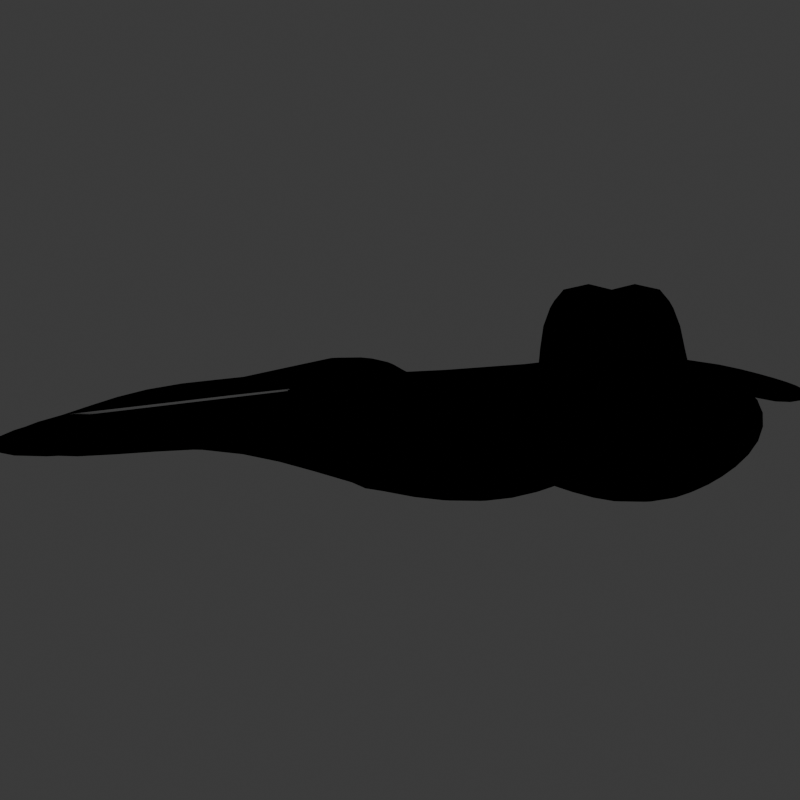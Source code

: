 # Source: BatV1.blend  (saved by Blender 3.5.10; exported with 4.5.12 LTS)
import bpy
from mathutils import Matrix  # noqa: F401  (used for matrix-valued properties, if any)

bpy.ops.wm.read_factory_settings(use_empty=True)
scene = bpy.context.scene
scene.name = 'Scene'

# ---- collections
col_collection = bpy.data.collections.new('Collection'); scene.collection.children.link(col_collection)

# ---- materials (node trees are filled in below, after node groups)
mat_material_002 = bpy.data.materials.new('Material.002')
mat_material_002.use_transparent_shadow = False
mat_material = bpy.data.materials.new('Material')
mat_material.use_backface_culling = True
mat_material.use_transparent_shadow = False

# ---- node groups
ng_auto_smooth = bpy.data.node_groups.new('Auto Smooth', 'GeometryNodeTree')
_s = ng_auto_smooth.interface.new_socket(name='Geometry', in_out='OUTPUT', socket_type='NodeSocketGeometry')
_s = ng_auto_smooth.interface.new_socket(name='Geometry', in_out='INPUT', socket_type='NodeSocketGeometry')
_s = ng_auto_smooth.interface.new_socket(name='Angle', in_out='INPUT', socket_type='NodeSocketFloat')
_s.subtype = 'ANGLE'
_s.min_value = 0.0
_s.max_value = 3.142
ng_auto_smooth.is_modifier = True
_N = ng_auto_smooth.nodes; _L = ng_auto_smooth.links
n0 = _N.new('NodeGroupOutput'); n0.name = 'Group Output'; n0.location = (480, -100)
n1 = _N.new('NodeGroupInput'); n1.name = 'Group Input'; n1.location = (-420, -300)
n2 = _N.new('NodeGroupInput'); n2.name = 'Group Input.001'; n2.location = (-60, -100)
n3 = _N.new('GeometryNodeSetShadeSmooth'); n3.name = 'Set Shade Smooth'; n3.location = (120, -100)
n3.domain = 'EDGE'
n4 = _N.new('GeometryNodeSetShadeSmooth'); n4.name = 'Set Shade Smooth.001'; n4.location = (300, -100)
n5 = _N.new('GeometryNodeInputMeshEdgeAngle'); n5.name = 'Edge Angle'; n5.location = (-420, -220)
n6 = _N.new('GeometryNodeInputEdgeSmooth'); n6.name = 'Is Edge Smooth'; n6.location = (-60, -160)
n7 = _N.new('GeometryNodeInputShadeSmooth'); n7.name = 'Is Face Smooth'; n7.location = (-240, -340)
n8 = _N.new('FunctionNodeBooleanMath'); n8.name = 'Boolean Math'; n8.location = (-60, -220)
n9 = _N.new('FunctionNodeCompare'); n9.name = 'Compare'; n9.location = (-240, -180)
n9.operation = 'LESS_EQUAL'
_L.new(n5.outputs[0], n9.inputs[0])
_L.new(n4.outputs[0], n0.inputs[0])
_L.new(n1.outputs[1], n9.inputs[1])
_L.new(n9.outputs[0], n8.inputs[0])
_L.new(n7.outputs[0], n8.inputs[1])
_L.new(n2.outputs[0], n3.inputs[0])
_L.new(n6.outputs[0], n3.inputs[1])
_L.new(n3.outputs[0], n4.inputs[0])
_L.new(n8.outputs[0], n3.inputs[2])
n0.is_active_output = True

# ---- material node trees
mat_material_002.use_nodes = True; mat_material_002.node_tree.nodes.clear()
_N = mat_material_002.node_tree.nodes; _L = mat_material_002.node_tree.links
n0 = _N.new('ShaderNodeShaderToRGB'); n0.name = 'Shader to RGB'; n0.location = (188, 358)
n1 = _N.new('ShaderNodeValToRGB'); n1.name = 'ColorRamp'; n1.location = (377, 356)
while len(n1.color_ramp.elements) > 1: n1.color_ramp.elements.remove(n1.color_ramp.elements[-1])
n1.color_ramp.elements[0].position = 0.2818; n1.color_ramp.elements[0].color = (0.3328, 0.3328, 0.3328, 1.0)
_e = n1.color_ramp.elements.new(1.0); _e.color = (1.0, 1.0, 1.0, 1.0)
n2 = _N.new('ShaderNodeBsdfPrincipled'); n2.name = 'Principled BSDF'; n2.location = (-104, 356)
n2.distribution = 'GGX'
n2.subsurface_method = 'RANDOM_WALK_SKIN'
n2.inputs[0].default_value = (1.0, 1.0, 1.0, 1.0)
n2.inputs[2].default_value = 1.0
n2.inputs[3].default_value = 1.45
n2.inputs[13].default_value = 0.6654
n2.inputs[27].default_value = (0.0, 0.0, 0.0, 1.0)
n2.inputs[28].default_value = 1.0
n3 = _N.new('ShaderNodeOutputMaterial'); n3.name = 'Material Output'; n3.location = (667, 354)
_L.new(n2.outputs[0], n3.inputs[0])
n3.is_active_output = True
mat_material.use_nodes = True; mat_material.node_tree.nodes.clear()
_N = mat_material.node_tree.nodes; _L = mat_material.node_tree.links
n0 = _N.new('ShaderNodeOutputMaterial'); n0.name = 'Material Output'; n0.location = (300, 300)
n1 = _N.new('ShaderNodeBsdfDiffuse'); n1.name = 'Diffuse BSDF'; n1.location = (10, 300)
n1.inputs[0].default_value = (0.0, 0.0, 0.0, 1.0)
n1.inputs[1].default_value = 0.5
_L.new(n1.outputs[0], n0.inputs[0])
n0.is_active_output = True

# ---- world
world_world = bpy.data.worlds.new('World'); scene.world = world_world
world_world.use_nodes = True; world_world.node_tree.nodes.clear()
_N = world_world.node_tree.nodes; _L = world_world.node_tree.links
n0 = _N.new('ShaderNodeOutputWorld'); n0.name = 'World Output'; n0.location = (300, 300)
n1 = _N.new('ShaderNodeBackground'); n1.name = 'Background'; n1.location = (10, 300)
n1.inputs[0].default_value = (0.05088, 0.05088, 0.05088, 1.0)
_L.new(n1.outputs[0], n0.inputs[0])
n0.is_active_output = True
world_world.color = (0.05088, 0.05088, 0.05088)
world_world.use_sun_shadow = False
world_world.sun_shadow_jitter_overblur = 0.0

# ---- cameras
cam_camera = bpy.data.cameras.new('Camera')
cam_camera.type = 'ORTHO'
cam_camera.ortho_scale = 1.0

# ---- lights
light_light = bpy.data.lights.new('Light', 'POINT')
light_light.transmission_factor = 0.0
light_light.energy = 1000.0
light_light.shadow_maximum_resolution = 0.006
light_light.use_absolute_resolution = True

# ---- meshes
me_plane = bpy.data.meshes.new('Plane')
me_plane.from_pydata([(-1.0, -1.0, 0.0), (1.0, -1.0, 0.0), (-1.0, 1.0, 0.0), (1.0, 1.0, 0.0)], [], [(0, 1, 3, 2)])
_uv = me_plane.uv_layers.new(name='UVMap')
_uv.uv.foreach_set('vector', [0.0, 0.0, 1.0, 0.0, 1.0, 1.0, 0.0, 1.0])
me_plane.update()
me_cube = bpy.data.meshes.new('Cube')
me_cube.from_pydata([(-0.05, -0.4144, -0.3715), (-0.05, -0.5, 0.5), (-0.06766, 0.4997, -0.1875), (-0.06437, 0.38, 0.2175), (0.0, -0.4144, -0.3715), (0.0, -0.5, 0.5), (-0.04854, 0.4997, -0.125), (-0.04854, 0.4997, 0.125), (-0.05, 0.25, 0.05236), (-0.05, 0.0, -0.3394), (-0.05, -0.2358, -0.273), (-0.05, -0.25, 0.5), (-0.05, 0.0, 0.5), (-0.05, 0.25, 0.5), (0.0, -0.2358, -0.273), (0.0, 0.0, -0.3394), (0.0, 0.07286, 0.05236), (0.0, 0.07286, 0.5), (0.0, 0.0, 0.5), (0.0, -0.25, 0.5), (-0.1, -0.5, 0.0), (-0.08329, 0.4997, 0.0), (-0.04854, 0.4997, 0.0), (0.0, -0.5, 0.0), (-0.1, -0.25, 0.0), (-0.1, 0.0, 0.0), (-0.1, 0.25, 0.2633), (-0.05, -0.1476, -0.4926), (-0.05, -0.1437, 0.5), (0.0, -0.1476, -0.4926), (0.0, -0.1437, 0.5), (-0.1, -0.1437, 0.0), (-0.1771, -0.1276, 0.5235), (-0.1785, -0.1282, 0.267), (-0.1892, -0.08297, 0.5282), (-0.1905, -0.08349, 0.2717), (-0.1101, -0.1395, 0.009182), (-0.06624, -0.14, 0.5218), (-0.1153, -0.245, 0.008494), (-0.07145, -0.2454, 0.5212), (-0.4493, -0.1977, 0.6918), (-0.4499, -0.1984, 0.5421), (-0.4585, -0.1723, 0.6965), (-0.4592, -0.173, 0.5468), (-0.2155, -0.1296, 0.5964), (-0.2169, -0.1301, 0.34), (-0.2289, -0.08543, 0.3447), (-0.2276, -0.08491, 0.6011), (-0.713, -0.2525, 0.4172), (-0.7135, -0.2532, 0.2966), (-0.7205, -0.2321, 0.4218), (-0.7209, -0.2328, 0.3012), (-0.6433, -0.2282, 0.3942), (-0.6512, -0.2065, 0.3989), (-0.6428, -0.2275, 0.5225), (-0.6507, -0.2058, 0.5272), (-0.05, -0.2498, -0.2706), (0.0, -0.2766, 0.5), (-0.05, -0.2766, 0.5), (0.0, -0.2498, -0.2706), (-0.1, -0.2766, 0.0), (-0.05, -0.3489, -0.4932), (0.0, -0.3709, 0.5), (-0.05, -0.3709, 0.5), (0.0, -0.3489, -0.4932), (-0.1, -0.3709, 0.0), (-0.05, -0.3709, 1.5), (-0.05, -0.2766, 1.5), (-0.1, -0.3709, 1.0), (-0.1, -0.2766, 1.0), (0.05, -0.4144, -0.3715), (0.05, -0.5, 0.5), (0.06766, 0.4997, -0.1875), (0.06437, 0.38, 0.2175), (0.04854, 0.4997, -0.125), (0.04854, 0.4997, 0.125), (0.05, 0.25, 0.05236), (0.05, 0.0, -0.3394), (0.05, -0.2358, -0.273), (0.05, -0.25, 0.5), (0.05, 0.0, 0.5), (0.05, 0.25, 0.5), (0.1, -0.5, 0.0), (0.08329, 0.4997, 0.0), (0.04854, 0.4997, 0.0), (0.1, -0.25, 0.0), (0.1, 0.0, 0.0), (0.1, 0.25, 0.2633), (0.05, -0.1476, -0.4926), (0.05, -0.1437, 0.5), (0.1, -0.1437, 0.0), (0.1771, -0.1276, 0.5235), (0.1785, -0.1282, 0.267), (0.1892, -0.08297, 0.5282), (0.1905, -0.08349, 0.2717), (0.1101, -0.1395, 0.009182), (0.06624, -0.14, 0.5218), (0.1153, -0.245, 0.008494), (0.07145, -0.2454, 0.5212), (0.4493, -0.1977, 0.6918), (0.4499, -0.1984, 0.5421), (0.4585, -0.1723, 0.6965), (0.4592, -0.173, 0.5468), (0.2155, -0.1296, 0.5964), (0.2169, -0.1301, 0.34), (0.2289, -0.08543, 0.3447), (0.2276, -0.08491, 0.6011), (0.713, -0.2525, 0.4172), (0.7135, -0.2532, 0.2966), (0.7205, -0.2321, 0.4218), (0.7209, -0.2328, 0.3012), (0.6433, -0.2282, 0.3942), (0.6512, -0.2065, 0.3989), (0.6428, -0.2275, 0.5225), (0.6507, -0.2058, 0.5272), (0.05, -0.2498, -0.2706), (0.05, -0.2766, 0.5), (0.1, -0.2766, 0.0), (0.05, -0.3489, -0.4932), (0.05, -0.3709, 0.5), (0.1, -0.3709, 0.0), (0.05, -0.3709, 1.5), (0.05, -0.2766, 1.5), (0.1, -0.3709, 1.0), (0.1, -0.2766, 1.0)], [(18, 15), (19, 14)], [(26, 13, 3, 21), (21, 3, 7, 22), (23, 5, 1, 20), (61, 64, 4, 0), (62, 63, 1, 5), (7, 3, 13, 17), (17, 13, 12, 18), (30, 28, 11, 19), (2, 6, 16, 8), (8, 16, 15, 9), (27, 29, 14, 10), (60, 58, 11, 24), (31, 28, 12, 25), (25, 12, 13, 26), (9, 25, 26, 8), (27, 31, 25, 9), (56, 60, 24, 10), (4, 23, 20, 0), (2, 21, 22, 6), (8, 26, 21, 2), (10, 24, 31, 27), (37, 36, 35, 34), (9, 15, 29, 27), (18, 12, 28, 30), (45, 44, 40, 41), (36, 38, 33, 35), (38, 39, 32, 33), (39, 37, 34, 32), (11, 28, 37, 39), (24, 11, 39, 38), (31, 24, 38, 36), (28, 31, 36, 37), (53, 52, 49, 51), (47, 46, 43, 42), (44, 47, 42, 40), (46, 45, 41, 43), (35, 33, 45, 46), (32, 34, 47, 44), (34, 35, 46, 47), (33, 32, 44, 45), (49, 48, 50, 51), (52, 54, 48, 49), (55, 53, 51, 50), (54, 55, 50, 48), (40, 42, 55, 54), (42, 43, 53, 55), (41, 40, 54, 52), (43, 41, 52, 53), (28, 12, 37), (37, 12, 34), (12, 13, 34), (34, 13, 47), (3, 47, 13), (3, 42, 47), (42, 3, 55), (3, 50, 55), (6, 22, 7, 17, 16), (61, 65, 60, 56), (58, 60, 69, 67), (19, 11, 58, 57), (10, 14, 59, 56), (20, 1, 63, 65), (0, 20, 65, 61), (57, 58, 63, 62), (56, 59, 64, 61), (68, 66, 67, 69), (60, 65, 68, 69), (63, 58, 67, 66), (65, 63, 66, 68), (87, 83, 73, 81), (83, 84, 75, 73), (23, 82, 71, 5), (118, 70, 4, 64), (62, 5, 71, 119), (75, 17, 81, 73), (17, 18, 80, 81), (30, 19, 79, 89), (72, 76, 16, 74), (76, 77, 15, 16), (88, 78, 14, 29), (117, 85, 79, 116), (90, 86, 80, 89), (86, 87, 81, 80), (77, 76, 87, 86), (88, 77, 86, 90), (115, 78, 85, 117), (4, 70, 82, 23), (72, 74, 84, 83), (76, 72, 83, 87), (78, 88, 90, 85), (96, 93, 94, 95), (77, 88, 29, 15), (18, 30, 89, 80), (104, 100, 99, 103), (95, 94, 92, 97), (97, 92, 91, 98), (98, 91, 93, 96), (79, 98, 96, 89), (85, 97, 98, 79), (90, 95, 97, 85), (89, 96, 95, 90), (112, 110, 108, 111), (106, 101, 102, 105), (103, 99, 101, 106), (105, 102, 100, 104), (94, 105, 104, 92), (91, 103, 106, 93), (93, 106, 105, 94), (92, 104, 103, 91), (108, 110, 109, 107), (111, 108, 107, 113), (114, 109, 110, 112), (113, 107, 109, 114), (99, 113, 114, 101), (101, 114, 112, 102), (100, 111, 113, 99), (102, 112, 111, 100), (89, 96, 80), (96, 93, 80), (80, 93, 81), (93, 106, 81), (73, 81, 106), (73, 106, 101), (101, 114, 73), (73, 114, 109), (74, 16, 17, 75, 84), (118, 115, 117, 120), (116, 122, 124, 117), (19, 57, 116, 79), (78, 115, 59, 14), (82, 120, 119, 71), (70, 118, 120, 82), (57, 62, 119, 116), (115, 118, 64, 59), (123, 124, 122, 121), (117, 124, 123, 120), (119, 121, 122, 116), (120, 123, 121, 119)])
me_cube.polygons.foreach_set('use_smooth', [True] * 138)
_uv = me_cube.uv_layers.new(name='UVMap')
_uv.uv.foreach_set('vector', [0.5, 0.1875, 0.625, 0.1875, 0.625, 0.25, 0.5, 0.25, 0.5, 0.25, 0.625, 0.25, 0.625, 0.5, 0.5, 0.5, 0.5, 0.75, 0.625, 0.75, 0.625, 1.0, 0.5, 1.0, 0.125, 0.7177, 0.375, 0.7177, 0.375, 0.75, 0.125, 0.75, 0.625, 0.7177, 0.875, 0.7177, 0.875, 0.75, 0.625, 0.75, 0.625, 0.5, 0.875, 0.5, 0.875, 0.5625, 0.625, 0.5625, 0.625, 0.5625, 0.875, 0.5625, 0.875, 0.625, 0.625, 0.625, 0.625, 0.6609, 0.875, 0.6609, 0.875, 0.6875, 0.625, 0.6875, 0.125, 0.5, 0.375, 0.5, 0.375, 0.5625, 0.125, 0.5625, 0.125, 0.5625, 0.375, 0.5625, 0.375, 0.625, 0.125, 0.625, 0.125, 0.6609, 0.375, 0.6609, 0.375, 0.6875, 0.125, 0.6875, 0.5, 0.05585, 0.625, 0.05585, 0.625, 0.0625, 0.5, 0.0625, 0.5, 0.08908, 0.625, 0.08908, 0.625, 0.125, 0.5, 0.125, 0.5, 0.125, 0.625, 0.125, 0.625, 0.1875, 0.5, 0.1875, 0.375, 0.125, 0.5, 0.125, 0.5, 0.1875, 0.375, 0.1875, 0.375, 0.08908, 0.5, 0.08908, 0.5, 0.125, 0.375, 0.125, 0.375, 0.05585, 0.5, 0.05585, 0.5, 0.0625, 0.375, 0.0625, 0.375, 0.75, 0.5, 0.75, 0.5, 1.0, 0.375, 1.0, 0.375, 0.25, 0.5, 0.25, 0.5, 0.5, 0.375, 0.5, 0.375, 0.1875, 0.5, 0.1875, 0.5, 0.25, 0.375, 0.25, 0.375, 0.0625, 0.5, 0.0625, 0.5, 0.08908, 0.375, 0.08908, 0.625, 0.08908, 0.5, 0.08908, 0.5, 0.08908, 0.625, 0.08908, 0.125, 0.625, 0.375, 0.625, 0.375, 0.6609, 0.125, 0.6609, 0.625, 0.625, 0.875, 0.625, 0.875, 0.6609, 0.625, 0.6609, 0.5, 0.0625, 0.625, 0.0625, 0.625, 0.0625, 0.5, 0.0625, 0.5, 0.08908, 0.5, 0.0625, 0.5, 0.0625, 0.5, 0.08908, 0.5, 0.0625, 0.625, 0.0625, 0.625, 0.0625, 0.5, 0.0625, 0.875, 0.6875, 0.875, 0.6609, 0.875, 0.6609, 0.875, 0.6875, 0.875, 0.6875, 0.875, 0.6609, 0.875, 0.6609, 0.875, 0.6875, 0.5, 0.0625, 0.625, 0.0625, 0.625, 0.0625, 0.5, 0.0625, 0.5, 0.08908, 0.5, 0.0625, 0.5, 0.0625, 0.5, 0.08908, 0.625, 0.08908, 0.5, 0.08908, 0.5, 0.08908, 0.625, 0.08908, 0.5, 0.08908, 0.5, 0.0625, 0.5, 0.0625, 0.5, 0.08908, 0.625, 0.08908, 0.5, 0.08908, 0.5, 0.08908, 0.625, 0.08908, 0.875, 0.6875, 0.875, 0.6609, 0.875, 0.6609, 0.875, 0.6875, 0.5, 0.08908, 0.5, 0.0625, 0.5, 0.0625, 0.5, 0.08908, 0.5, 0.08908, 0.5, 0.0625, 0.5, 0.0625, 0.5, 0.08908, 0.875, 0.6875, 0.875, 0.6609, 0.875, 0.6609, 0.875, 0.6875, 0.625, 0.08908, 0.5, 0.08908, 0.5, 0.08908, 0.625, 0.08908, 0.5, 0.0625, 0.625, 0.0625, 0.625, 0.0625, 0.5, 0.0625, 0.5, 0.0625, 0.625, 0.0625, 0.625, 0.08908, 0.5, 0.08908, 0.5, 0.0625, 0.625, 0.0625, 0.625, 0.0625, 0.5, 0.0625, 0.625, 0.08908, 0.5, 0.08908, 0.5, 0.08908, 0.625, 0.08908, 0.875, 0.6875, 0.875, 0.6609, 0.875, 0.6609, 0.875, 0.6875, 0.875, 0.6875, 0.875, 0.6609, 0.875, 0.6609, 0.875, 0.6875, 0.625, 0.08908, 0.5, 0.08908, 0.5, 0.08908, 0.625, 0.08908, 0.5, 0.0625, 0.625, 0.0625, 0.625, 0.0625, 0.5, 0.0625, 0.5, 0.08908, 0.5, 0.0625, 0.5, 0.0625, 0.5, 0.08908, 0.625, 0.08908, 0.625, 0.125, 0.875, 0.6609, 0.875, 0.6609, 0.625, 0.125, 0.625, 0.08908, 0.875, 0.625, 0.875, 0.5625, 0.625, 0.08908, 0.625, 0.08908, 0.875, 0.5625, 0.875, 0.6609, 0.625, 0.25, 0.875, 0.6609, 0.875, 0.5625, 0.625, 0.25, 0.625, 0.08908, 0.625, 0.08908, 0.625, 0.08908, 0.625, 0.25, 0.875, 0.6609, 0.625, 0.25, 0.625, 0.08908, 0.625, 0.08908, 0.375, 0.5, 0.5, 0.5, 0.625, 0.5, 0.625, 0.5625, 0.375, 0.5625, 0.375, 0.03229, 0.5, 0.03229, 0.5, 0.05585, 0.375, 0.05585, 0.625, 0.05585, 0.5, 0.05585, 0.5, 0.05585, 0.625, 0.05585, 0.625, 0.6875, 0.875, 0.6875, 0.875, 0.6942, 0.625, 0.6942, 0.125, 0.6875, 0.375, 0.6875, 0.375, 0.6942, 0.125, 0.6942, 0.5, 0.0, 0.625, 0.0, 0.625, 0.03229, 0.5, 0.03229, 0.375, 0.0, 0.5, 0.0, 0.5, 0.03229, 0.375, 0.03229, 0.625, 0.6942, 0.875, 0.6942, 0.875, 0.7177, 0.625, 0.7177, 0.125, 0.6942, 0.375, 0.6942, 0.375, 0.7177, 0.125, 0.7177, 0.5, 0.03229, 0.625, 0.03229, 0.625, 0.05585, 0.5, 0.05585, 0.5, 0.05585, 0.5, 0.03229, 0.5, 0.03229, 0.5, 0.05585, 0.875, 0.7177, 0.875, 0.6942, 0.875, 0.6942, 0.875, 0.7177, 0.5, 0.03229, 0.625, 0.03229, 0.625, 0.03229, 0.5, 0.03229, 0.5, 0.1875, 0.5, 0.25, 0.625, 0.25, 0.625, 0.1875, 0.5, 0.25, 0.5, 0.5, 0.625, 0.5, 0.625, 0.25, 0.5, 0.75, 0.5, 1.0, 0.625, 1.0, 0.625, 0.75, 0.125, 0.7177, 0.125, 0.75, 0.375, 0.75, 0.375, 0.7177, 0.625, 0.7177, 0.625, 0.75, 0.875, 0.75, 0.875, 0.7177, 0.625, 0.5, 0.625, 0.5625, 0.875, 0.5625, 0.875, 0.5, 0.625, 0.5625, 0.625, 0.625, 0.875, 0.625, 0.875, 0.5625, 0.625, 0.6609, 0.625, 0.6875, 0.875, 0.6875, 0.875, 0.6609, 0.125, 0.5, 0.125, 0.5625, 0.375, 0.5625, 0.375, 0.5, 0.125, 0.5625, 0.125, 0.625, 0.375, 0.625, 0.375, 0.5625, 0.125, 0.6609, 0.125, 0.6875, 0.375, 0.6875, 0.375, 0.6609, 0.5, 0.05585, 0.5, 0.0625, 0.625, 0.0625, 0.625, 0.05585, 0.5, 0.08908, 0.5, 0.125, 0.625, 0.125, 0.625, 0.08908, 0.5, 0.125, 0.5, 0.1875, 0.625, 0.1875, 0.625, 0.125, 0.375, 0.125, 0.375, 0.1875, 0.5, 0.1875, 0.5, 0.125, 0.375, 0.08908, 0.375, 0.125, 0.5, 0.125, 0.5, 0.08908, 0.375, 0.05585, 0.375, 0.0625, 0.5, 0.0625, 0.5, 0.05585, 0.375, 0.75, 0.375, 1.0, 0.5, 1.0, 0.5, 0.75, 0.375, 0.25, 0.375, 0.5, 0.5, 0.5, 0.5, 0.25, 0.375, 0.1875, 0.375, 0.25, 0.5, 0.25, 0.5, 0.1875, 0.375, 0.0625, 0.375, 0.08908, 0.5, 0.08908, 0.5, 0.0625, 0.625, 0.08908, 0.625, 0.08908, 0.5, 0.08908, 0.5, 0.08908, 0.125, 0.625, 0.125, 0.6609, 0.375, 0.6609, 0.375, 0.625, 0.625, 0.625, 0.625, 0.6609, 0.875, 0.6609, 0.875, 0.625, 0.5, 0.0625, 0.5, 0.0625, 0.625, 0.0625, 0.625, 0.0625, 0.5, 0.08908, 0.5, 0.08908, 0.5, 0.0625, 0.5, 0.0625, 0.5, 0.0625, 0.5, 0.0625, 0.625, 0.0625, 0.625, 0.0625, 0.875, 0.6875, 0.875, 0.6875, 0.875, 0.6609, 0.875, 0.6609, 0.875, 0.6875, 0.875, 0.6875, 0.875, 0.6609, 0.875, 0.6609, 0.5, 0.0625, 0.5, 0.0625, 0.625, 0.0625, 0.625, 0.0625, 0.5, 0.08908, 0.5, 0.08908, 0.5, 0.0625, 0.5, 0.0625, 0.625, 0.08908, 0.625, 0.08908, 0.5, 0.08908, 0.5, 0.08908, 0.5, 0.08908, 0.5, 0.08908, 0.5, 0.0625, 0.5, 0.0625, 0.625, 0.08908, 0.625, 0.08908, 0.5, 0.08908, 0.5, 0.08908, 0.875, 0.6875, 0.875, 0.6875, 0.875, 0.6609, 0.875, 0.6609, 0.5, 0.08908, 0.5, 0.08908, 0.5, 0.0625, 0.5, 0.0625, 0.5, 0.08908, 0.5, 0.08908, 0.5, 0.0625, 0.5, 0.0625, 0.875, 0.6875, 0.875, 0.6875, 0.875, 0.6609, 0.875, 0.6609, 0.625, 0.08908, 0.625, 0.08908, 0.5, 0.08908, 0.5, 0.08908, 0.5, 0.0625, 0.5, 0.0625, 0.625, 0.0625, 0.625, 0.0625, 0.5, 0.0625, 0.5, 0.08908, 0.625, 0.08908, 0.625, 0.0625, 0.5, 0.0625, 0.5, 0.0625, 0.625, 0.0625, 0.625, 0.0625, 0.625, 0.08908, 0.625, 0.08908, 0.5, 0.08908, 0.5, 0.08908, 0.875, 0.6875, 0.875, 0.6875, 0.875, 0.6609, 0.875, 0.6609, 0.875, 0.6875, 0.875, 0.6875, 0.875, 0.6609, 0.875, 0.6609, 0.625, 0.08908, 0.625, 0.08908, 0.5, 0.08908, 0.5, 0.08908, 0.5, 0.0625, 0.5, 0.0625, 0.625, 0.0625, 0.625, 0.0625, 0.5, 0.08908, 0.5, 0.08908, 0.5, 0.0625, 0.5, 0.0625, 0.625, 0.08908, 0.875, 0.6609, 0.625, 0.125, 0.875, 0.6609, 0.625, 0.08908, 0.625, 0.125, 0.875, 0.625, 0.625, 0.08908, 0.875, 0.5625, 0.625, 0.08908, 0.875, 0.6609, 0.875, 0.5625, 0.625, 0.25, 0.875, 0.5625, 0.875, 0.6609, 0.625, 0.25, 0.625, 0.08908, 0.625, 0.08908, 0.625, 0.08908, 0.875, 0.6609, 0.625, 0.25, 0.625, 0.25, 0.625, 0.08908, 0.625, 0.08908, 0.375, 0.5, 0.375, 0.5625, 0.625, 0.5625, 0.625, 0.5, 0.5, 0.5, 0.375, 0.03229, 0.375, 0.05585, 0.5, 0.05585, 0.5, 0.03229, 0.625, 0.05585, 0.625, 0.05585, 0.5, 0.05585, 0.5, 0.05585, 0.625, 0.6875, 0.625, 0.6942, 0.875, 0.6942, 0.875, 0.6875, 0.125, 0.6875, 0.125, 0.6942, 0.375, 0.6942, 0.375, 0.6875, 0.5, 0.0, 0.5, 0.03229, 0.625, 0.03229, 0.625, 0.0, 0.375, 0.0, 0.375, 0.03229, 0.5, 0.03229, 0.5, 0.0, 0.625, 0.6942, 0.625, 0.7177, 0.875, 0.7177, 0.875, 0.6942, 0.125, 0.6942, 0.125, 0.7177, 0.375, 0.7177, 0.375, 0.6942, 0.5, 0.03229, 0.5, 0.05585, 0.625, 0.05585, 0.625, 0.03229, 0.5, 0.05585, 0.5, 0.05585, 0.5, 0.03229, 0.5, 0.03229, 0.875, 0.7177, 0.875, 0.7177, 0.875, 0.6942, 0.875, 0.6942, 0.5, 0.03229, 0.5, 0.03229, 0.625, 0.03229, 0.625, 0.03229])
me_cube.materials.append(mat_material_002)
me_cube.materials.append(mat_material)
me_cube.update()
arm_armature_001 = bpy.data.armatures.new('Armature.001')  # bones are not reproduced

# ---- objects
ob_camera = bpy.data.objects.new('Camera', cam_camera)
ob_light = bpy.data.objects.new('Light', light_light)
ob_plane = bpy.data.objects.new('Plane', me_plane)
ob_cube = bpy.data.objects.new('Cube', me_cube)
ob_armature = bpy.data.objects.new('Armature', arm_armature_001)

# ---- transforms, parenting, visibility, modifiers, constraints
ob_camera.location = (0.5, 0.5, 2.0)
ob_light.location = (4.076, 1.005, 5.904)
ob_light.rotation_euler = (0.6503, 0.05522, 1.866)
ob_light.color = (0.8, 0.8, 0.8, 1.0)
ob_plane.location = (0.1385, -0.05427, 0.0)
ob_plane.rotation_euler = (-1.571, 1.134, -2.22e-16)
ob_plane.hide_render = True
ob_cube.parent = ob_armature
ob_cube.matrix_parent_inverse = Matrix(((1.0, -0.0, -0.0, -0.0), (-0.0, 1.0, 0.0, 0.74), (-0.0, -0.0, 1.0, -0.52), (-0.0, 0.0, -0.0, 1.0)))
ob_cube.location = (0.0, -0.5, 0.5)
ob_cube.scale = (1.0, 1.0, 0.16)
_vg = ob_cube.vertex_groups.new(name='Bone')
for _i, _w in zip([3, 9, 10, 11, 12, 13, 14, 15, 16, 18, 19, 24, 25, 27, 28, 29, 30, 31, 34, 36, 37, 38, 56, 57, 59, 60, 61, 64, 73, 77, 78, 79, 80, 81, 85, 86, 88, 89, 90, 93, 95, 96, 97, 115, 117, 118], [0.02312, 0.7364, 0.3246, 0.09815, 0.7945, 0.05817, 0.5933, 0.8387, 0.004489, 0.9909, 0.9915, 0.09201, 0.3542, 0.7899, 0.7185, 0.8347, 0.9568, 0.6439, 0.07416, 0.136, 0.1667, 0.06004, 0.3285, 0.1139, 0.3569, 0.04219, 0.07827, 0.09244, 0.02382, 0.7364, 0.3244, 0.0946, 0.7953, 0.05821, 0.0912, 0.3544, 0.7901, 0.7208, 0.6448, 0.08073, 0.1389, 0.1759, 0.05922, 0.3284, 0.04016, 0.0782]): _vg.add([_i], _w, 'REPLACE')
_vg = ob_cube.vertex_groups.new(name='Bone.001')
for _i, _w in zip([6, 7, 8, 9, 12, 13, 15, 16, 17, 25, 26, 31, 74, 76, 77, 80, 81, 86, 87, 90], [0.009595, 0.01511, 0.09317, 0.2373, 0.09358, 0.5418, 0.2028, 0.8256, 0.9774, 0.5962, 0.0189, 0.008321, 0.01117, 0.09343, 0.2373, 0.09359, 0.5412, 0.5962, 0.01948, 0.008386]): _vg.add([_i], _w, 'REPLACE')
_vg = ob_cube.vertex_groups.new(name='Bone.003')
for _i, _w in zip([2, 3, 6, 7, 8, 13, 16, 21, 22, 26, 50], [0.9964, 0.5633, 0.9657, 0.9651, 0.8958, 0.3172, 0.07029, 1.001, 1.048, 0.954, 0.03996]): _vg.add([_i], _w, 'REPLACE')
_vg = ob_cube.vertex_groups.new(name='Bone.002')
for _i, _w in zip([16, 72, 73, 74, 75, 76, 81, 83, 84, 87, 109], [0.07608, 0.9965, 0.5672, 0.9658, 0.9859, 0.8961, 0.3164, 1.002, 1.05, 0.9536, 0.04049]): _vg.add([_i], _w, 'REPLACE')
_vg = ob_cube.vertex_groups.new(name='Bone.004')
for _i, _w in zip([0, 1, 4, 5, 10, 14, 20, 23, 56, 57, 58, 59, 60, 61, 62, 63, 64, 65, 70, 71, 78, 82, 115, 116, 117, 118, 119, 120], [0.7994, 0.9058, 0.8531, 0.9758, 0.01169, 0.01032, 0.8805, 0.9737, 0.09907, 0.6085, 0.08108, 0.08892, 0.03734, 0.6197, 0.8742, 0.2163, 0.6523, 0.1578, 0.7991, 0.9051, 0.01148, 0.8803, 0.09888, 0.0757, 0.03474, 0.6194, 0.209, 0.1559]): _vg.add([_i], _w, 'REPLACE')
_vg = ob_cube.vertex_groups.new(name='Bone.005')
for _i, _w in zip([0, 1, 4, 10, 11, 20, 24, 38, 56, 57, 58, 59, 60, 61, 62, 63, 64, 65, 68, 69], [0.122, 0.0707, 0.04097, 0.0466, 0.06025, 0.09722, 0.144, 0.01448, 0.1032, 0.1026, 0.6528, 0.001465, 0.6851, 0.1582, 0.04613, 0.6063, 0.05899, 0.7705, 0.05909, 0.06139]): _vg.add([_i], _w, 'REPLACE')
_vg = ob_cube.vertex_groups.new(name='Bone.006')
for _i, _w in zip([58, 60, 63, 65, 66, 67, 68, 69], [0.1336, 0.00476, 0.1496, 0.006351, 0.9819, 0.9787, 0.9237, 0.9185]): _vg.add([_i], _w, 'REPLACE')
_vg = ob_cube.vertex_groups.new(name='Bone.007')
for _i, _w in zip([4, 57, 59, 62, 64, 70, 71, 78, 79, 82, 85, 97, 115, 116, 117, 118, 119, 120, 123, 124], [0.04153, 0.1062, 0.001864, 0.04852, 0.05937, 0.1227, 0.07206, 0.0472, 0.05982, 0.09775, 0.1447, 0.01376, 0.104, 0.6753, 0.6915, 0.1592, 0.6207, 0.7749, 0.06261, 0.06499]): _vg.add([_i], _w, 'REPLACE')
_vg = ob_cube.vertex_groups.new(name='Bone.008')
for _i, _w in zip([116, 117, 119, 120, 121, 122, 123, 124], [0.1248, 0.001844, 0.144, 0.003029, 0.9807, 0.9788, 0.9198, 0.9156]): _vg.add([_i], _w, 'REPLACE')
_vg = ob_cube.vertex_groups.new(name='Bone.009')
for _i, _w in zip([10, 11, 12, 14, 24, 25, 27, 28, 29, 31, 32, 33, 34, 35, 36, 37, 38, 39, 47, 56, 58, 59, 60, 61, 64, 78, 85, 88, 115, 117, 118], [0.4818, 0.8229, 0.09011, 0.1698, 0.702, 0.003536, 0.1398, 0.2646, 0.06694, 0.3065, 0.9912, 0.974, 0.8116, 0.9486, 0.8471, 0.8216, 0.891, 0.9737, 0.08476, 0.1922, 0.09109, 0.2498, 0.1685, 0.05483, 0.06616, 0.1013, 0.01745, 0.01834, 0.2624, 0.0005794, 0.05976]): _vg.add([_i], _w, 'REPLACE')
_vg = ob_cube.vertex_groups.new(name='Bone.010')
for _i, _w in zip([3, 13, 34, 35, 40, 41, 42, 43, 44, 45, 46, 47, 50, 55], [0.4127, 0.08508, 0.1089, 0.03425, 0.9969, 0.9978, 0.9793, 0.9934, 0.9923, 0.9883, 0.9872, 0.881, 0.1441, 0.1172]): _vg.add([_i], _w, 'REPLACE')
_vg = ob_cube.vertex_groups.new(name='Bone.011')
for _i, _w in zip([48, 49, 50, 51, 52, 53, 54, 55], [1.0, 1.001, 0.8059, 1.001, 0.9993, 0.9989, 0.9991, 0.8853]): _vg.add([_i], _w, 'REPLACE')
_vg = ob_cube.vertex_groups.new(name='Bone.012')
for _i, _w in zip([10, 14, 24, 27, 29, 56, 59, 60, 61, 64, 78, 79, 80, 85, 86, 88, 89, 90, 91, 92, 93, 94, 95, 96, 97, 98, 106, 115, 116, 117, 118], [0.1014, 0.1699, 0.01787, 0.01828, 0.06684, 0.2625, 0.2498, 0.001285, 0.05977, 0.06613, 0.482, 0.8286, 0.08862, 0.7031, 0.00294, 0.1396, 0.262, 0.3054, 0.9932, 0.9742, 0.7963, 0.9405, 0.8437, 0.8112, 0.8926, 0.9762, 0.08824, 0.1921, 0.08589, 0.1665, 0.0547]): _vg.add([_i], _w, 'REPLACE')
_vg = ob_cube.vertex_groups.new(name='Bone.013')
for _i, _w in zip([73, 81, 93, 94, 99, 100, 101, 102, 103, 104, 105, 106, 109, 114], [0.4108, 0.08463, 0.1169, 0.04657, 0.9964, 0.998, 0.9796, 0.9945, 0.993, 0.9902, 0.9847, 0.8747, 0.146, 0.1194]): _vg.add([_i], _w, 'REPLACE')
_vg = ob_cube.vertex_groups.new(name='Bone.014')
for _i, _w in zip([107, 108, 109, 110, 111, 112, 113, 114], [1.0, 1.001, 0.8039, 1.001, 0.9991, 0.9988, 0.9992, 0.8832]): _vg.add([_i], _w, 'REPLACE')
_m = ob_cube.modifiers.new('Subdivision', 'SUBSURF')
_m.levels = 3
_m = ob_cube.modifiers.new('Armature', 'ARMATURE')
_m.object = ob_armature
_m = ob_cube.modifiers.new('Solidify', 'SOLIDIFY')
_m.thickness = -0.02
_m.material_offset = 1
_m.use_flip_normals = True
_m = ob_cube.modifiers.new('Auto Smooth', 'NODES')
_m.node_group = ng_auto_smooth
_gi = [s.identifier for s in ng_auto_smooth.interface.items_tree if s.item_type == 'SOCKET' and s.in_out == 'INPUT']
_m[_gi[1]] = 0.5236  # Angle
ob_armature.parent = ob_plane
ob_armature.matrix_parent_inverse = Matrix(((1.0, -0.0, 0.0, -0.15), (-0.0, 1.0, -0.0, 0.0), (0.0, -0.0, 1.0, -0.0), (-0.0, 0.0, -0.0, 1.0)))
ob_armature.location = (-0.02398, -0.6886, 0.52)

# ---- collection membership
col_collection.objects.link(ob_camera)
col_collection.objects.link(ob_light)
col_collection.objects.link(ob_plane)
col_collection.objects.link(ob_cube)
col_collection.objects.link(ob_armature)

# ---- scene / render settings (as saved in the file)
scene.camera = ob_camera
scene.frame_start = 0; scene.frame_end = 30; scene.frame_set(3)
scene.render.engine = 'BLENDER_EEVEE_NEXT'
scene.render.image_settings.color_management = 'OVERRIDE'
scene.render.resolution_x = 32
scene.render.resolution_y = 32
scene.render.fps = 30
scene.render.filter_size = 0.0
scene.render.film_transparent = True
scene.render.line_thickness_mode = 'RELATIVE'
scene.render.line_thickness = 0.2
scene.cycles.sampling_pattern = 'TABULATED_SOBOL'
scene.cycles.use_light_tree = False
scene.eevee.taa_samples = 1
scene.eevee.taa_render_samples = 1
scene.view_settings.view_transform = 'Standard'
bpy.context.view_layer.update()
